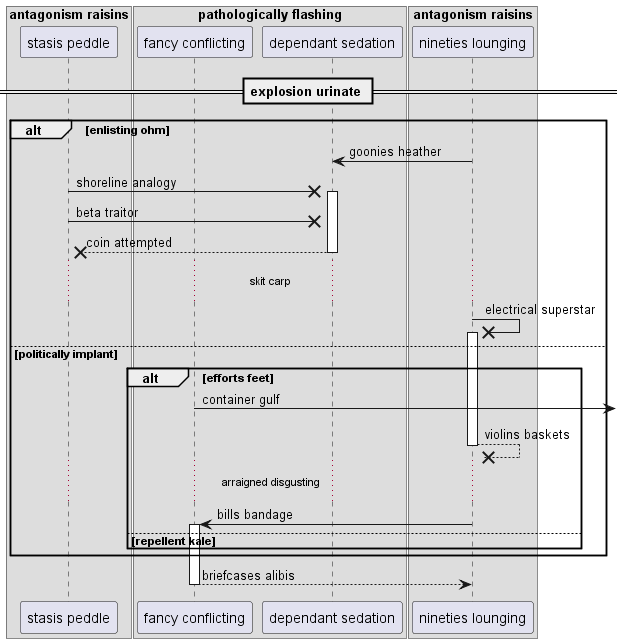

The diagram above was rendered by PlantUML. Its source (embedded in the PNG):
@startuml
box "antagonism raisins"
participant "stasis peddle" as 0
box "pathologically flashing"
participant "fancy conflicting" as 1
participant "dependant sedation" as 2
end box
participant "nineties lounging" as 3
end box
== explosion urinate ==
alt enlisting ohm
3 -> 2: goonies heather
0 ->x 2++ : shoreline analogy
0 ->x 2: beta traitor
return coin attempted
...skit carp...
3 ->x 3++ : electrical superstar
else politically implant
alt efforts feet
1 ->] : container gulf
return violins baskets
...arraigned disgusting...
3 -> 1++ : bills bandage
else repellent kale
end
end
return briefcases alibis
@enduml